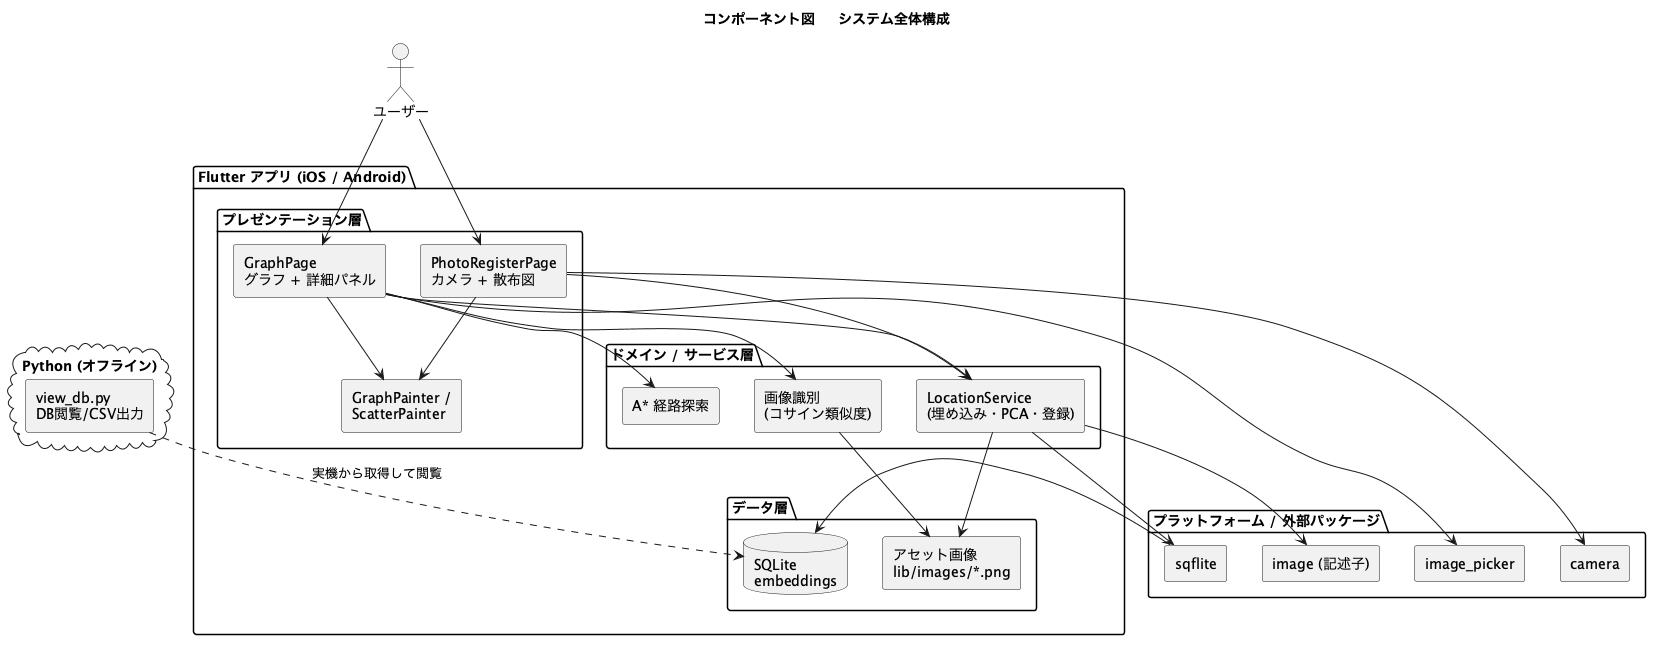

The diagram above was rendered by PlantUML. Its source (embedded in the PNG):
@startuml component
title コンポーネント図 — システム全体構成

skinparam componentStyle rectangle

actor "ユーザー" as User

package "Flutter アプリ (iOS / Android)" {

  package "プレゼンテーション層" {
    [GraphPage\nグラフ + 詳細パネル] as UIGraph
    [PhotoRegisterPage\nカメラ + 散布図] as UIReg
    [GraphPainter /\nScatterPainter] as Painters
  }

  package "ドメイン / サービス層" {
    [LocationService\n(埋め込み・PCA・登録)] as Svc
    [A* 経路探索] as Astar
    [画像識別\n(コサイン類似度)] as Ident
  }

  package "データ層" {
    database "SQLite\nembeddings" as DB
    [アセット画像\nlib/images/*.png] as Assets
  }
}

package "プラットフォーム / 外部パッケージ" {
  [camera] as Cam
  [image_picker] as Picker
  [image (記述子)] as ImgLib
  [sqflite] as Sqf
}

cloud "Python (オフライン)" {
  [view_db.py\nDB閲覧/CSV出力] as ViewDB
}

User --> UIGraph
User --> UIReg
UIGraph --> Painters
UIReg --> Painters
UIGraph --> Astar
UIGraph --> Ident
UIGraph --> Svc
UIReg --> Svc

Svc --> ImgLib
Svc --> Sqf
Sqf --> DB
Svc --> Assets
Ident --> Assets
UIReg --> Cam
UIGraph --> Picker

ViewDB ..> DB : 実機から取得して閲覧

@enduml